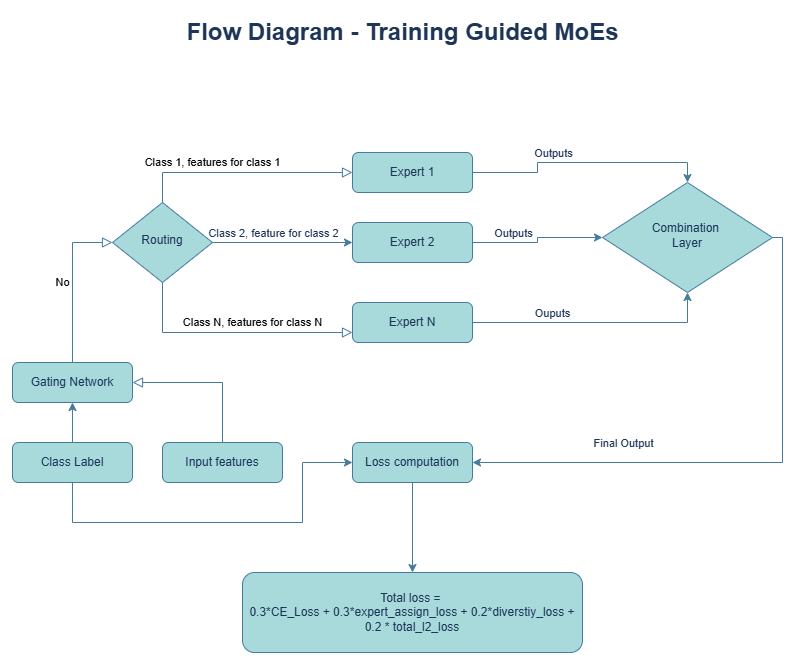

The diagram above was exported from draw.io. Its source (the exported page's mxGraphModel, read from the mxfile embedded in the PNG):
<mxGraphModel dx="1434" dy="738" grid="1" gridSize="10" guides="1" tooltips="1" connect="1" arrows="1" fold="1" page="1" pageScale="1" pageWidth="827" pageHeight="1169" math="0" shadow="0">
  <root>
    <mxCell id="WIyWlLk6GJQsqaUBKTNV-0" />
    <mxCell id="WIyWlLk6GJQsqaUBKTNV-1" parent="WIyWlLk6GJQsqaUBKTNV-0" />
    <mxCell id="WIyWlLk6GJQsqaUBKTNV-2" value="" style="rounded=0;html=1;jettySize=auto;orthogonalLoop=1;fontSize=11;endArrow=block;endFill=0;endSize=8;strokeWidth=1;shadow=0;labelBackgroundColor=none;edgeStyle=orthogonalEdgeStyle;strokeColor=#457B9D;fontColor=default;entryX=1;entryY=0.5;entryDx=0;entryDy=0;" parent="WIyWlLk6GJQsqaUBKTNV-1" source="WIyWlLk6GJQsqaUBKTNV-3" target="WIyWlLk6GJQsqaUBKTNV-11" edge="1">
      <mxGeometry relative="1" as="geometry">
        <mxPoint x="89" y="210" as="targetPoint" />
        <Array as="points">
          <mxPoint x="239" y="380" />
        </Array>
      </mxGeometry>
    </mxCell>
    <mxCell id="WIyWlLk6GJQsqaUBKTNV-3" value="Input features" style="rounded=1;whiteSpace=wrap;html=1;fontSize=12;glass=0;strokeWidth=1;shadow=0;labelBackgroundColor=none;fillColor=#A8DADC;strokeColor=#457B9D;fontColor=#1D3557;" parent="WIyWlLk6GJQsqaUBKTNV-1" vertex="1">
      <mxGeometry x="179" y="440" width="120" height="40" as="geometry" />
    </mxCell>
    <mxCell id="WIyWlLk6GJQsqaUBKTNV-5" value="Class 1, features for class 1" style="edgeStyle=orthogonalEdgeStyle;rounded=0;html=1;jettySize=auto;orthogonalLoop=1;fontSize=11;endArrow=block;endFill=0;endSize=8;strokeWidth=1;shadow=0;labelBackgroundColor=none;strokeColor=#457B9D;fontColor=default;exitX=0.5;exitY=0;exitDx=0;exitDy=0;" parent="WIyWlLk6GJQsqaUBKTNV-1" edge="1">
      <mxGeometry y="10" relative="1" as="geometry">
        <mxPoint as="offset" />
        <mxPoint x="179" y="260" as="sourcePoint" />
        <mxPoint x="369" y="170" as="targetPoint" />
        <Array as="points">
          <mxPoint x="179" y="170" />
        </Array>
      </mxGeometry>
    </mxCell>
    <mxCell id="nZw-nBidboiGaOD6ppYO-20" style="edgeStyle=orthogonalEdgeStyle;rounded=0;orthogonalLoop=1;jettySize=auto;html=1;entryX=0.5;entryY=0;entryDx=0;entryDy=0;strokeColor=#457B9D;fontColor=#1D3557;fillColor=#A8DADC;" parent="WIyWlLk6GJQsqaUBKTNV-1" source="WIyWlLk6GJQsqaUBKTNV-7" target="nZw-nBidboiGaOD6ppYO-19" edge="1">
      <mxGeometry relative="1" as="geometry" />
    </mxCell>
    <mxCell id="nZw-nBidboiGaOD6ppYO-25" value="Outputs" style="edgeLabel;html=1;align=center;verticalAlign=middle;resizable=0;points=[];strokeColor=#457B9D;fontColor=#1D3557;fillColor=#A8DADC;" parent="nZw-nBidboiGaOD6ppYO-20" connectable="0" vertex="1">
      <mxGeometry x="-0.3333" y="-3" relative="1" as="geometry">
        <mxPoint x="8" y="-13" as="offset" />
      </mxGeometry>
    </mxCell>
    <mxCell id="WIyWlLk6GJQsqaUBKTNV-7" value="Expert 1" style="rounded=1;whiteSpace=wrap;html=1;fontSize=12;glass=0;strokeWidth=1;shadow=0;labelBackgroundColor=none;fillColor=#A8DADC;strokeColor=#457B9D;fontColor=#1D3557;" parent="WIyWlLk6GJQsqaUBKTNV-1" vertex="1">
      <mxGeometry x="369" y="150" width="120" height="40" as="geometry" />
    </mxCell>
    <mxCell id="WIyWlLk6GJQsqaUBKTNV-9" value="Class N, features for class N" style="edgeStyle=orthogonalEdgeStyle;rounded=0;html=1;jettySize=auto;orthogonalLoop=1;fontSize=11;endArrow=block;endFill=0;endSize=8;strokeWidth=1;shadow=0;labelBackgroundColor=none;strokeColor=#457B9D;fontColor=default;" parent="WIyWlLk6GJQsqaUBKTNV-1" source="WIyWlLk6GJQsqaUBKTNV-10" target="WIyWlLk6GJQsqaUBKTNV-12" edge="1">
      <mxGeometry x="0.1667" y="10" relative="1" as="geometry">
        <mxPoint as="offset" />
        <Array as="points">
          <mxPoint x="379" y="330" />
        </Array>
      </mxGeometry>
    </mxCell>
    <mxCell id="nZw-nBidboiGaOD6ppYO-16" style="edgeStyle=orthogonalEdgeStyle;rounded=0;orthogonalLoop=1;jettySize=auto;html=1;entryX=0;entryY=0.5;entryDx=0;entryDy=0;strokeColor=#457B9D;fontColor=#1D3557;fillColor=#A8DADC;" parent="WIyWlLk6GJQsqaUBKTNV-1" source="WIyWlLk6GJQsqaUBKTNV-10" target="nZw-nBidboiGaOD6ppYO-11" edge="1">
      <mxGeometry relative="1" as="geometry" />
    </mxCell>
    <mxCell id="nZw-nBidboiGaOD6ppYO-17" value="Class 2, feature for class 2" style="edgeLabel;html=1;align=center;verticalAlign=middle;resizable=0;points=[];strokeColor=#457B9D;fontColor=#1D3557;fillColor=#A8DADC;" parent="nZw-nBidboiGaOD6ppYO-16" connectable="0" vertex="1">
      <mxGeometry x="-0.2769" y="1" relative="1" as="geometry">
        <mxPoint x="9" y="-9" as="offset" />
      </mxGeometry>
    </mxCell>
    <mxCell id="WIyWlLk6GJQsqaUBKTNV-10" value="Routing" style="rhombus;whiteSpace=wrap;html=1;shadow=0;fontFamily=Helvetica;fontSize=12;align=center;strokeWidth=1;spacing=6;spacingTop=-4;labelBackgroundColor=none;fillColor=#A8DADC;strokeColor=#457B9D;fontColor=#1D3557;" parent="WIyWlLk6GJQsqaUBKTNV-1" vertex="1">
      <mxGeometry x="129" y="200" width="100" height="80" as="geometry" />
    </mxCell>
    <mxCell id="WIyWlLk6GJQsqaUBKTNV-11" value="Gating Network" style="rounded=1;whiteSpace=wrap;html=1;fontSize=12;glass=0;strokeWidth=1;shadow=0;labelBackgroundColor=none;fillColor=#A8DADC;strokeColor=#457B9D;fontColor=#1D3557;" parent="WIyWlLk6GJQsqaUBKTNV-1" vertex="1">
      <mxGeometry x="29" y="360" width="120" height="40" as="geometry" />
    </mxCell>
    <mxCell id="nZw-nBidboiGaOD6ppYO-22" style="edgeStyle=orthogonalEdgeStyle;rounded=0;orthogonalLoop=1;jettySize=auto;html=1;strokeColor=#457B9D;fontColor=#1D3557;fillColor=#A8DADC;" parent="WIyWlLk6GJQsqaUBKTNV-1" source="WIyWlLk6GJQsqaUBKTNV-12" target="nZw-nBidboiGaOD6ppYO-19" edge="1">
      <mxGeometry relative="1" as="geometry" />
    </mxCell>
    <mxCell id="nZw-nBidboiGaOD6ppYO-23" value="Ouputs" style="edgeLabel;html=1;align=center;verticalAlign=middle;resizable=0;points=[];strokeColor=#457B9D;fontColor=#1D3557;fillColor=#A8DADC;" parent="nZw-nBidboiGaOD6ppYO-22" connectable="0" vertex="1">
      <mxGeometry x="-0.3583" relative="1" as="geometry">
        <mxPoint y="-10" as="offset" />
      </mxGeometry>
    </mxCell>
    <mxCell id="WIyWlLk6GJQsqaUBKTNV-12" value="Expert N" style="rounded=1;whiteSpace=wrap;html=1;fontSize=12;glass=0;strokeWidth=1;shadow=0;labelBackgroundColor=none;fillColor=#A8DADC;strokeColor=#457B9D;fontColor=#1D3557;" parent="WIyWlLk6GJQsqaUBKTNV-1" vertex="1">
      <mxGeometry x="369" y="300" width="120" height="40" as="geometry" />
    </mxCell>
    <mxCell id="nZw-nBidboiGaOD6ppYO-21" style="edgeStyle=orthogonalEdgeStyle;rounded=0;orthogonalLoop=1;jettySize=auto;html=1;entryX=0;entryY=0.5;entryDx=0;entryDy=0;strokeColor=#457B9D;fontColor=#1D3557;fillColor=#A8DADC;" parent="WIyWlLk6GJQsqaUBKTNV-1" source="nZw-nBidboiGaOD6ppYO-11" target="nZw-nBidboiGaOD6ppYO-19" edge="1">
      <mxGeometry relative="1" as="geometry" />
    </mxCell>
    <mxCell id="nZw-nBidboiGaOD6ppYO-24" value="Outputs" style="edgeLabel;html=1;align=center;verticalAlign=middle;resizable=0;points=[];strokeColor=#457B9D;fontColor=#1D3557;fillColor=#A8DADC;" parent="nZw-nBidboiGaOD6ppYO-21" connectable="0" vertex="1">
      <mxGeometry x="-0.3333" y="1" relative="1" as="geometry">
        <mxPoint x="-5" y="-9" as="offset" />
      </mxGeometry>
    </mxCell>
    <mxCell id="nZw-nBidboiGaOD6ppYO-11" value="Expert 2" style="rounded=1;whiteSpace=wrap;html=1;fontSize=12;glass=0;strokeWidth=1;shadow=0;labelBackgroundColor=none;fillColor=#A8DADC;strokeColor=#457B9D;fontColor=#1D3557;" parent="WIyWlLk6GJQsqaUBKTNV-1" vertex="1">
      <mxGeometry x="369" y="220" width="120" height="40" as="geometry" />
    </mxCell>
    <mxCell id="nZw-nBidboiGaOD6ppYO-14" value="" style="edgeStyle=orthogonalEdgeStyle;rounded=0;orthogonalLoop=1;jettySize=auto;html=1;strokeColor=#457B9D;fontColor=#1D3557;fillColor=#A8DADC;" parent="WIyWlLk6GJQsqaUBKTNV-1" source="nZw-nBidboiGaOD6ppYO-12" target="WIyWlLk6GJQsqaUBKTNV-11" edge="1">
      <mxGeometry relative="1" as="geometry" />
    </mxCell>
    <mxCell id="nZw-nBidboiGaOD6ppYO-12" value="Class Label" style="rounded=1;whiteSpace=wrap;html=1;fontSize=12;glass=0;strokeWidth=1;shadow=0;labelBackgroundColor=none;fillColor=#A8DADC;strokeColor=#457B9D;fontColor=#1D3557;" parent="WIyWlLk6GJQsqaUBKTNV-1" vertex="1">
      <mxGeometry x="29" y="440" width="120" height="40" as="geometry" />
    </mxCell>
    <mxCell id="nZw-nBidboiGaOD6ppYO-15" value="No" style="edgeStyle=orthogonalEdgeStyle;rounded=0;html=1;jettySize=auto;orthogonalLoop=1;fontSize=11;endArrow=block;endFill=0;endSize=8;strokeWidth=1;shadow=0;labelBackgroundColor=none;strokeColor=#457B9D;fontColor=default;exitX=0.5;exitY=0;exitDx=0;exitDy=0;entryX=0;entryY=0.5;entryDx=0;entryDy=0;" parent="WIyWlLk6GJQsqaUBKTNV-1" source="WIyWlLk6GJQsqaUBKTNV-11" target="WIyWlLk6GJQsqaUBKTNV-10" edge="1">
      <mxGeometry y="10" relative="1" as="geometry">
        <mxPoint as="offset" />
        <mxPoint x="78.5" y="339.5" as="sourcePoint" />
        <mxPoint x="318.5" y="299.5" as="targetPoint" />
      </mxGeometry>
    </mxCell>
    <mxCell id="nZw-nBidboiGaOD6ppYO-29" style="edgeStyle=orthogonalEdgeStyle;rounded=0;orthogonalLoop=1;jettySize=auto;html=1;entryX=1;entryY=0.5;entryDx=0;entryDy=0;strokeColor=#457B9D;fontColor=#1D3557;fillColor=#A8DADC;" parent="WIyWlLk6GJQsqaUBKTNV-1" source="nZw-nBidboiGaOD6ppYO-19" target="nZw-nBidboiGaOD6ppYO-27" edge="1">
      <mxGeometry relative="1" as="geometry">
        <Array as="points">
          <mxPoint x="799" y="235" />
          <mxPoint x="799" y="460" />
        </Array>
      </mxGeometry>
    </mxCell>
    <mxCell id="nZw-nBidboiGaOD6ppYO-30" value="Final Output" style="edgeLabel;html=1;align=center;verticalAlign=middle;resizable=0;points=[];strokeColor=#457B9D;fontColor=#1D3557;fillColor=#A8DADC;" parent="nZw-nBidboiGaOD6ppYO-29" connectable="0" vertex="1">
      <mxGeometry x="0.4532" y="4" relative="1" as="geometry">
        <mxPoint x="1" y="-24" as="offset" />
      </mxGeometry>
    </mxCell>
    <mxCell id="nZw-nBidboiGaOD6ppYO-19" value="Combination&amp;nbsp;&lt;br&gt;Layer" style="rhombus;whiteSpace=wrap;html=1;shadow=0;fontFamily=Helvetica;fontSize=12;align=center;strokeWidth=1;spacing=6;spacingTop=-4;labelBackgroundColor=none;fillColor=#A8DADC;strokeColor=#457B9D;fontColor=#1D3557;" parent="WIyWlLk6GJQsqaUBKTNV-1" vertex="1">
      <mxGeometry x="619" y="180" width="170" height="110" as="geometry" />
    </mxCell>
    <mxCell id="nZw-nBidboiGaOD6ppYO-32" value="" style="edgeStyle=orthogonalEdgeStyle;rounded=0;orthogonalLoop=1;jettySize=auto;html=1;strokeColor=#457B9D;fontColor=#1D3557;fillColor=#A8DADC;" parent="WIyWlLk6GJQsqaUBKTNV-1" source="nZw-nBidboiGaOD6ppYO-27" target="nZw-nBidboiGaOD6ppYO-31" edge="1">
      <mxGeometry relative="1" as="geometry" />
    </mxCell>
    <mxCell id="nZw-nBidboiGaOD6ppYO-27" value="Loss computation" style="rounded=1;whiteSpace=wrap;html=1;fontSize=12;glass=0;strokeWidth=1;shadow=0;labelBackgroundColor=none;fillColor=#A8DADC;strokeColor=#457B9D;fontColor=#1D3557;" parent="WIyWlLk6GJQsqaUBKTNV-1" vertex="1">
      <mxGeometry x="369" y="440" width="120" height="40" as="geometry" />
    </mxCell>
    <mxCell id="nZw-nBidboiGaOD6ppYO-28" style="edgeStyle=orthogonalEdgeStyle;rounded=0;orthogonalLoop=1;jettySize=auto;html=1;strokeColor=#457B9D;fontColor=#1D3557;fillColor=#A8DADC;entryX=0;entryY=0.5;entryDx=0;entryDy=0;" parent="WIyWlLk6GJQsqaUBKTNV-1" source="nZw-nBidboiGaOD6ppYO-12" target="nZw-nBidboiGaOD6ppYO-27" edge="1">
      <mxGeometry relative="1" as="geometry">
        <mxPoint x="429" y="482" as="targetPoint" />
        <Array as="points">
          <mxPoint x="89" y="520" />
          <mxPoint x="319" y="520" />
          <mxPoint x="319" y="460" />
        </Array>
      </mxGeometry>
    </mxCell>
    <mxCell id="nZw-nBidboiGaOD6ppYO-31" value="&lt;font&gt;Total loss =&amp;nbsp;&lt;br&gt;0.3*CE_Loss + 0.3*expert_assign_loss + 0.2*diverstiy_loss + 0.2 * total_l2_loss&lt;/font&gt;" style="rounded=1;whiteSpace=wrap;html=1;fontSize=12;glass=0;strokeWidth=1;shadow=0;labelBackgroundColor=none;fillColor=#A8DADC;strokeColor=#457B9D;fontColor=#1D3557;" parent="WIyWlLk6GJQsqaUBKTNV-1" vertex="1">
      <mxGeometry x="259" y="570" width="340" height="80" as="geometry" />
    </mxCell>
    <mxCell id="nZw-nBidboiGaOD6ppYO-33" value="Flow Diagram - Training Guided MoEs" style="text;strokeColor=none;fillColor=none;html=1;fontSize=24;fontStyle=1;verticalAlign=middle;align=center;fontColor=#1D3557;" parent="WIyWlLk6GJQsqaUBKTNV-1" vertex="1">
      <mxGeometry x="369" y="10" width="100" height="40" as="geometry" />
    </mxCell>
  </root>
</mxGraphModel>